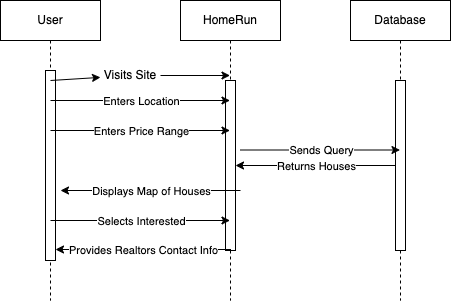

The diagram above was exported from draw.io. Its source (the exported page's mxGraphModel, read from the mxfile embedded in the PNG):
<mxGraphModel dx="1153" dy="777" grid="1" gridSize="10" guides="1" tooltips="1" connect="1" arrows="1" fold="1" page="1" pageScale="1" pageWidth="850" pageHeight="1100" math="0" shadow="0">
  <root>
    <mxCell id="0" />
    <mxCell id="1" parent="0" />
    <mxCell id="aM9ryv3xv72pqoxQDRHE-1" value="User" style="shape=umlLifeline;perimeter=lifelinePerimeter;whiteSpace=wrap;html=1;container=0;dropTarget=0;collapsible=0;recursiveResize=0;outlineConnect=0;portConstraint=eastwest;newEdgeStyle={&quot;edgeStyle&quot;:&quot;elbowEdgeStyle&quot;,&quot;elbow&quot;:&quot;vertical&quot;,&quot;curved&quot;:0,&quot;rounded&quot;:0};" parent="1" vertex="1">
      <mxGeometry x="40" y="40" width="100" height="300" as="geometry" />
    </mxCell>
    <mxCell id="aM9ryv3xv72pqoxQDRHE-2" value="" style="html=1;points=[];perimeter=orthogonalPerimeter;outlineConnect=0;targetShapes=umlLifeline;portConstraint=eastwest;newEdgeStyle={&quot;edgeStyle&quot;:&quot;elbowEdgeStyle&quot;,&quot;elbow&quot;:&quot;vertical&quot;,&quot;curved&quot;:0,&quot;rounded&quot;:0};" parent="aM9ryv3xv72pqoxQDRHE-1" vertex="1">
      <mxGeometry x="45" y="70" width="10" height="190" as="geometry" />
    </mxCell>
    <mxCell id="aM9ryv3xv72pqoxQDRHE-5" value="HomeRun" style="shape=umlLifeline;perimeter=lifelinePerimeter;whiteSpace=wrap;html=1;container=0;dropTarget=0;collapsible=0;recursiveResize=0;outlineConnect=0;portConstraint=eastwest;newEdgeStyle={&quot;edgeStyle&quot;:&quot;elbowEdgeStyle&quot;,&quot;elbow&quot;:&quot;vertical&quot;,&quot;curved&quot;:0,&quot;rounded&quot;:0};" parent="1" vertex="1">
      <mxGeometry x="220" y="40" width="100" height="300" as="geometry" />
    </mxCell>
    <mxCell id="aM9ryv3xv72pqoxQDRHE-6" value="" style="html=1;points=[];perimeter=orthogonalPerimeter;outlineConnect=0;targetShapes=umlLifeline;portConstraint=eastwest;newEdgeStyle={&quot;edgeStyle&quot;:&quot;elbowEdgeStyle&quot;,&quot;elbow&quot;:&quot;vertical&quot;,&quot;curved&quot;:0,&quot;rounded&quot;:0};" parent="aM9ryv3xv72pqoxQDRHE-5" vertex="1">
      <mxGeometry x="45" y="80" width="10" height="170" as="geometry" />
    </mxCell>
    <mxCell id="-YUyxGsq_gqIfDjXBK7L-2" value="Database" style="shape=umlLifeline;perimeter=lifelinePerimeter;whiteSpace=wrap;html=1;container=0;dropTarget=0;collapsible=0;recursiveResize=0;outlineConnect=0;portConstraint=eastwest;newEdgeStyle={&quot;edgeStyle&quot;:&quot;elbowEdgeStyle&quot;,&quot;elbow&quot;:&quot;vertical&quot;,&quot;curved&quot;:0,&quot;rounded&quot;:0};" vertex="1" parent="1">
      <mxGeometry x="390" y="40" width="100" height="300" as="geometry" />
    </mxCell>
    <mxCell id="-YUyxGsq_gqIfDjXBK7L-3" value="" style="html=1;points=[];perimeter=orthogonalPerimeter;outlineConnect=0;targetShapes=umlLifeline;portConstraint=eastwest;newEdgeStyle={&quot;edgeStyle&quot;:&quot;elbowEdgeStyle&quot;,&quot;elbow&quot;:&quot;vertical&quot;,&quot;curved&quot;:0,&quot;rounded&quot;:0};" vertex="1" parent="-YUyxGsq_gqIfDjXBK7L-2">
      <mxGeometry x="45" y="80" width="10" height="170" as="geometry" />
    </mxCell>
    <mxCell id="-YUyxGsq_gqIfDjXBK7L-5" value="" style="endArrow=classic;html=1;rounded=0;" edge="1" parent="1" source="-YUyxGsq_gqIfDjXBK7L-9" target="aM9ryv3xv72pqoxQDRHE-5">
      <mxGeometry relative="1" as="geometry">
        <mxPoint x="90" y="120" as="sourcePoint" />
        <mxPoint x="190" y="120" as="targetPoint" />
      </mxGeometry>
    </mxCell>
    <mxCell id="-YUyxGsq_gqIfDjXBK7L-10" value="" style="endArrow=classic;html=1;rounded=0;" edge="1" parent="1" target="-YUyxGsq_gqIfDjXBK7L-9">
      <mxGeometry relative="1" as="geometry">
        <mxPoint x="90" y="120" as="sourcePoint" />
        <mxPoint x="270" y="120" as="targetPoint" />
      </mxGeometry>
    </mxCell>
    <mxCell id="-YUyxGsq_gqIfDjXBK7L-9" value="Visits Site" style="text;html=1;align=center;verticalAlign=middle;whiteSpace=wrap;rounded=0;" vertex="1" parent="1">
      <mxGeometry x="140" y="100" width="60" height="30" as="geometry" />
    </mxCell>
    <mxCell id="-YUyxGsq_gqIfDjXBK7L-11" value="" style="endArrow=classic;html=1;rounded=0;" edge="1" parent="1" target="aM9ryv3xv72pqoxQDRHE-5">
      <mxGeometry relative="1" as="geometry">
        <mxPoint x="90" y="140" as="sourcePoint" />
        <mxPoint x="190" y="140" as="targetPoint" />
      </mxGeometry>
    </mxCell>
    <mxCell id="-YUyxGsq_gqIfDjXBK7L-12" value="Enters Location" style="edgeLabel;resizable=0;html=1;;align=center;verticalAlign=middle;" connectable="0" vertex="1" parent="-YUyxGsq_gqIfDjXBK7L-11">
      <mxGeometry relative="1" as="geometry" />
    </mxCell>
    <mxCell id="-YUyxGsq_gqIfDjXBK7L-13" value="" style="endArrow=classic;html=1;rounded=0;" edge="1" parent="1" target="aM9ryv3xv72pqoxQDRHE-5">
      <mxGeometry relative="1" as="geometry">
        <mxPoint x="90" y="170" as="sourcePoint" />
        <mxPoint x="190" y="170" as="targetPoint" />
        <Array as="points">
          <mxPoint x="140" y="170" />
        </Array>
      </mxGeometry>
    </mxCell>
    <mxCell id="-YUyxGsq_gqIfDjXBK7L-14" value="Enters Price Range" style="edgeLabel;resizable=0;html=1;;align=center;verticalAlign=middle;" connectable="0" vertex="1" parent="-YUyxGsq_gqIfDjXBK7L-13">
      <mxGeometry relative="1" as="geometry" />
    </mxCell>
    <mxCell id="-YUyxGsq_gqIfDjXBK7L-15" value="" style="endArrow=classic;html=1;rounded=0;" edge="1" parent="1" target="-YUyxGsq_gqIfDjXBK7L-2">
      <mxGeometry relative="1" as="geometry">
        <mxPoint x="280" y="189.5" as="sourcePoint" />
        <mxPoint x="380" y="189.5" as="targetPoint" />
      </mxGeometry>
    </mxCell>
    <mxCell id="-YUyxGsq_gqIfDjXBK7L-16" value="Sends Query" style="edgeLabel;resizable=0;html=1;;align=center;verticalAlign=middle;" connectable="0" vertex="1" parent="-YUyxGsq_gqIfDjXBK7L-15">
      <mxGeometry relative="1" as="geometry" />
    </mxCell>
    <mxCell id="-YUyxGsq_gqIfDjXBK7L-17" value="" style="endArrow=classic;html=1;rounded=0;" edge="1" parent="1" source="-YUyxGsq_gqIfDjXBK7L-3" target="aM9ryv3xv72pqoxQDRHE-6">
      <mxGeometry relative="1" as="geometry">
        <mxPoint x="425.5" y="220" as="sourcePoint" />
        <mxPoint x="286" y="220" as="targetPoint" />
      </mxGeometry>
    </mxCell>
    <mxCell id="-YUyxGsq_gqIfDjXBK7L-18" value="Returns Houses" style="edgeLabel;resizable=0;html=1;;align=center;verticalAlign=middle;" connectable="0" vertex="1" parent="-YUyxGsq_gqIfDjXBK7L-17">
      <mxGeometry relative="1" as="geometry" />
    </mxCell>
    <mxCell id="-YUyxGsq_gqIfDjXBK7L-19" value="" style="endArrow=classic;html=1;rounded=0;" edge="1" parent="1">
      <mxGeometry relative="1" as="geometry">
        <mxPoint x="280" y="230" as="sourcePoint" />
        <mxPoint x="100" y="230" as="targetPoint" />
      </mxGeometry>
    </mxCell>
    <mxCell id="-YUyxGsq_gqIfDjXBK7L-20" value="Displays Map of Houses" style="edgeLabel;resizable=0;html=1;;align=center;verticalAlign=middle;" connectable="0" vertex="1" parent="-YUyxGsq_gqIfDjXBK7L-19">
      <mxGeometry relative="1" as="geometry" />
    </mxCell>
    <mxCell id="-YUyxGsq_gqIfDjXBK7L-21" value="" style="endArrow=classic;html=1;rounded=0;" edge="1" parent="1" target="aM9ryv3xv72pqoxQDRHE-5">
      <mxGeometry relative="1" as="geometry">
        <mxPoint x="90" y="260" as="sourcePoint" />
        <mxPoint x="190" y="260" as="targetPoint" />
      </mxGeometry>
    </mxCell>
    <mxCell id="-YUyxGsq_gqIfDjXBK7L-22" value="Selects Interested" style="edgeLabel;resizable=0;html=1;;align=center;verticalAlign=middle;" connectable="0" vertex="1" parent="-YUyxGsq_gqIfDjXBK7L-21">
      <mxGeometry relative="1" as="geometry" />
    </mxCell>
    <mxCell id="-YUyxGsq_gqIfDjXBK7L-23" value="" style="endArrow=classic;html=1;rounded=0;" edge="1" parent="1">
      <mxGeometry relative="1" as="geometry">
        <mxPoint x="270.5" y="289" as="sourcePoint" />
        <mxPoint x="95" y="289" as="targetPoint" />
      </mxGeometry>
    </mxCell>
    <mxCell id="-YUyxGsq_gqIfDjXBK7L-24" value="Provides Realtors Contact Info" style="edgeLabel;resizable=0;html=1;;align=center;verticalAlign=middle;" connectable="0" vertex="1" parent="-YUyxGsq_gqIfDjXBK7L-23">
      <mxGeometry relative="1" as="geometry" />
    </mxCell>
  </root>
</mxGraphModel>